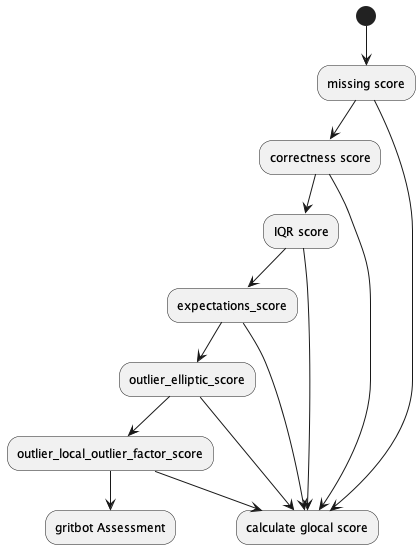

The diagram above was rendered by PlantUML. Its source (embedded in the PNG):
@startuml
(*) --> "missing score"

"missing score" --> "correctness score"

"missing score" --> "calculate glocal score"


"correctness score" --> "IQR score"

"correctness score" --> "calculate glocal score"

"IQR score" --> "expectations_score"

"IQR score" --> "calculate glocal score"

"expectations_score" --> "outlier_elliptic_score"

"expectations_score" --> "calculate glocal score"

"outlier_elliptic_score" --> "outlier_local_outlier_factor_score"

"outlier_local_outlier_factor_score" --> "gritbot Assessment"

"outlier_elliptic_score" -->  "calculate glocal score"

"outlier_local_outlier_factor_score" -->  "calculate glocal score"


@enduml